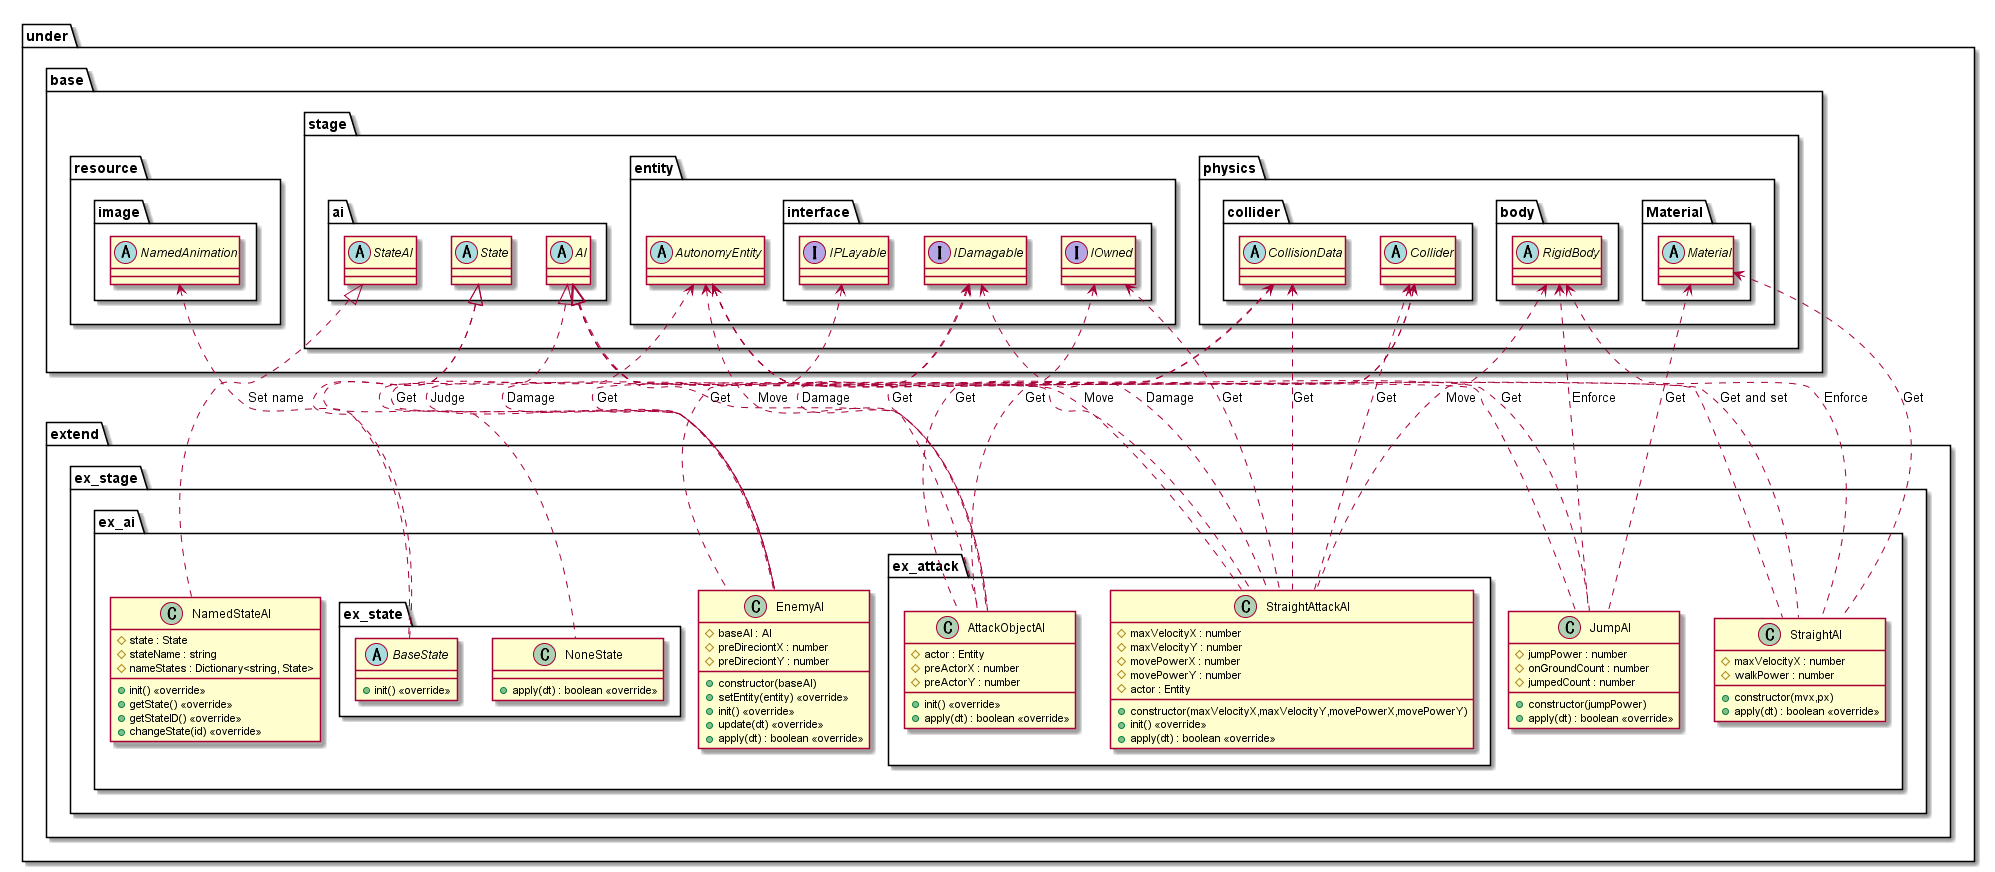

The diagram above was rendered by PlantUML. Its source (embedded in the PNG):
@startuml AIExtend

package under {
    package extend {
        package ex_stage {
            package ex_ai {
                class NamedStateAI {
                    #state : State
                    #stateName : string
                    #nameStates : Dictionary<string, State>
                    +init() <<override>>
                    +getState() <<override>>
                    +getStateID() <<override>>
                    +changeState(id) <<override>>
                }
                class StraightAI {
                    +constructor(mvx,px)
                    #maxVelocityX : number
                    #walkPower : number
                    +apply(dt) : boolean <<override>>
                }
                class JumpAI {
                    +constructor(jumpPower)
                    #jumpPower : number
                    #onGroundCount : number
                    #jumpedCount : number
                    +apply(dt) : boolean <<override>>
                }
                class EnemyAI {
                    +constructor(baseAI)
                    #baseAI : AI
                    #preDireciontX : number
                    #preDireciontY : number
                    +setEntity(entity) <<override>>
                    +init() <<override>>
                    +update(dt) <<override>>
                    +apply(dt) : boolean <<override>>
                }
                package ex_attack {
                    class AttackObjectAI {
                        #actor : Entity
                        #preActorX : number
                        #preActorY : number
                        +init() <<override>>
                        +apply(dt) : boolean <<override>>
                    }
                    class StraightAttackAI {
                        +constructor(maxVelocityX,maxVelocityY,movePowerX,movePowerY)
                        #maxVelocityX : number
                        #maxVelocityY : number
                        #movePowerX : number
                        #movePowerY : number
                        #actor : Entity
                        +init() <<override>>
                        +apply(dt) : boolean <<override>>
                    }
                }

                package ex_state {
                    abstract BaseState {
                        +init() <<override>>
                    }
                    class NoneState {
                        +apply(dt) : boolean <<override>>
                    }
                }
            }
        }
    }
}

package under {
    package base {
        package resource {
            package image {
                abstract NamedAnimation
            }
        }
        package stage {
            package ai {
                abstract AI
                abstract StateAI
                abstract State
            }
            package entity {
                abstract AutonomyEntity
                package interface {
                    interface IDamagable
                    interface IOwned
                    interface IPLayable
                }
            }
            package physics {
                package collider {
                    abstract Collider
                    abstract CollisionData
                }
                package body {
                    abstract RigidBody
                }
                package Material {
                    abstract Material
                }
            }
        }
    }
}

AutonomyEntity <.. StraightAI : Get and set
RigidBody <.. StraightAI : Enforce
Material <.. StraightAI : Get
AutonomyEntity <.. JumpAI : Get
RigidBody <.. JumpAI : Enforce
Material <.. JumpAI : Get
AutonomyEntity <.. EnemyAI : Get
Collider <.. EnemyAI : Get
CollisionData <.. EnemyAI : Get
IDamagable <.. EnemyAI : Damage
IPLayable <.. EnemyAI : Judge

NamedAnimation <.. BaseState : Set name

AutonomyEntity <.. AttackObjectAI : Move
IOwned <.. AttackObjectAI : Get
Collider <.. AttackObjectAI : Get
CollisionData <.. AttackObjectAI : Get
IDamagable <.. AttackObjectAI : Damage

AutonomyEntity <.. StraightAttackAI : Move
IOwned <.. StraightAttackAI : Get
RigidBody <.. StraightAttackAI : Move
Collider <.. StraightAttackAI : Get
CollisionData <.. StraightAttackAI : Get
IDamagable <.. StraightAttackAI : Damage

StateAI <|.. NamedStateAI
AI <|.. StraightAI
AI <|.. JumpAI
AI <|.. EnemyAI

AI <|.. AttackObjectAI
AI <|.. StraightAttackAI

State <|.. BaseState
State <|.. NoneState

@enduml